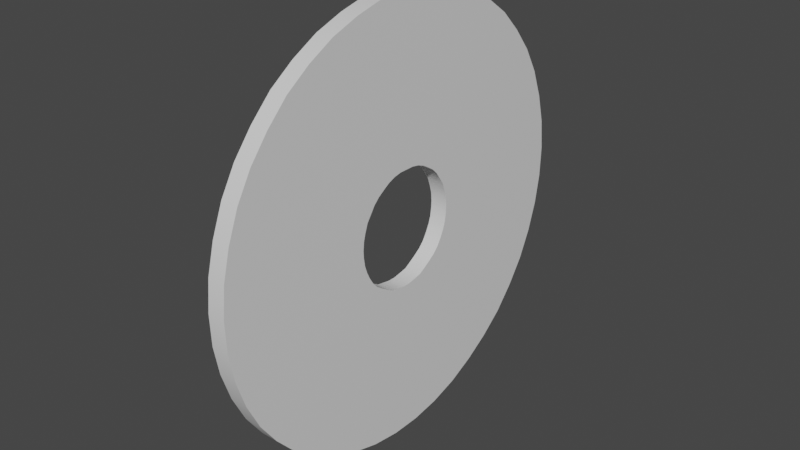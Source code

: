 # Source: pul.blend  (saved by Blender 3.1.7; exported with 4.5.12 LTS)
import bpy
from mathutils import Matrix  # noqa: F401  (used for matrix-valued properties, if any)

bpy.ops.wm.read_factory_settings(use_empty=True)
scene = bpy.context.scene
scene.name = 'Scene'

# ---- collections
col_collection = bpy.data.collections.new('Collection'); scene.collection.children.link(col_collection)

# ---- materials (node trees are filled in below, after node groups)
mat_phong1sg_001 = bpy.data.materials.new('phong1SG.001')
mat_phong1sg_001.use_transparent_shadow = False
mat_typeblinn11sg = bpy.data.materials.new('typeBlinn11SG')
mat_typeblinn11sg.use_transparent_shadow = False
mat_lambert5sg_001 = bpy.data.materials.new('lambert5SG.001')
mat_lambert5sg_001.use_transparent_shadow = False
mat_lambert7sg_001 = bpy.data.materials.new('lambert7SG.001')
mat_lambert7sg_001.use_transparent_shadow = False
mat_lambert6sg_001 = bpy.data.materials.new('lambert6SG.001')
mat_lambert6sg_001.use_transparent_shadow = False

# ---- material node trees
mat_phong1sg_001.use_nodes = True; mat_phong1sg_001.node_tree.nodes.clear()
_N = mat_phong1sg_001.node_tree.nodes; _L = mat_phong1sg_001.node_tree.links
n0 = _N.new('ShaderNodeBsdfPrincipled'); n0.name = 'Principled BSDF'; n0.location = (10, 300)
n0.distribution = 'GGX'
n0.subsurface_method = 'RANDOM_WALK_SKIN'
n0.inputs[3].default_value = 1.45
n0.inputs[27].default_value = (0.0, 0.0, 0.0, 1.0)
n0.inputs[28].default_value = 1.0
n1 = _N.new('ShaderNodeOutputMaterial'); n1.name = 'Material Output'; n1.location = (300, 300)
_L.new(n0.outputs[0], n1.inputs[0])
n1.is_active_output = True
mat_typeblinn11sg.use_nodes = True; mat_typeblinn11sg.node_tree.nodes.clear()
_N = mat_typeblinn11sg.node_tree.nodes; _L = mat_typeblinn11sg.node_tree.links
n0 = _N.new('ShaderNodeBsdfPrincipled'); n0.name = 'Principled BSDF'; n0.location = (10, 300)
n0.distribution = 'GGX'
n0.subsurface_method = 'RANDOM_WALK_SKIN'
n0.inputs[3].default_value = 1.45
n0.inputs[27].default_value = (0.0, 0.0, 0.0, 1.0)
n0.inputs[28].default_value = 1.0
n1 = _N.new('ShaderNodeOutputMaterial'); n1.name = 'Material Output'; n1.location = (300, 300)
_L.new(n0.outputs[0], n1.inputs[0])
n1.is_active_output = True
mat_lambert5sg_001.use_nodes = True; mat_lambert5sg_001.node_tree.nodes.clear()
_N = mat_lambert5sg_001.node_tree.nodes; _L = mat_lambert5sg_001.node_tree.links
n0 = _N.new('ShaderNodeBsdfPrincipled'); n0.name = 'Principled BSDF'; n0.location = (10, 300)
n0.distribution = 'GGX'
n0.subsurface_method = 'RANDOM_WALK_SKIN'
n0.inputs[3].default_value = 1.45
n0.inputs[27].default_value = (0.0, 0.0, 0.0, 1.0)
n0.inputs[28].default_value = 1.0
n1 = _N.new('ShaderNodeOutputMaterial'); n1.name = 'Material Output'; n1.location = (300, 300)
_L.new(n0.outputs[0], n1.inputs[0])
n1.is_active_output = True
mat_lambert7sg_001.use_nodes = True; mat_lambert7sg_001.node_tree.nodes.clear()
_N = mat_lambert7sg_001.node_tree.nodes; _L = mat_lambert7sg_001.node_tree.links
n0 = _N.new('ShaderNodeBsdfPrincipled'); n0.name = 'Principled BSDF'; n0.location = (10, 300)
n0.distribution = 'GGX'
n0.subsurface_method = 'RANDOM_WALK_SKIN'
n0.inputs[3].default_value = 1.45
n0.inputs[27].default_value = (0.0, 0.0, 0.0, 1.0)
n0.inputs[28].default_value = 1.0
n1 = _N.new('ShaderNodeOutputMaterial'); n1.name = 'Material Output'; n1.location = (300, 300)
_L.new(n0.outputs[0], n1.inputs[0])
n1.is_active_output = True
mat_lambert6sg_001.use_nodes = True; mat_lambert6sg_001.node_tree.nodes.clear()
_N = mat_lambert6sg_001.node_tree.nodes; _L = mat_lambert6sg_001.node_tree.links
n0 = _N.new('ShaderNodeBsdfPrincipled'); n0.name = 'Principled BSDF'; n0.location = (10, 300)
n0.distribution = 'GGX'
n0.subsurface_method = 'RANDOM_WALK_SKIN'
n0.inputs[3].default_value = 1.45
n0.inputs[27].default_value = (0.0, 0.0, 0.0, 1.0)
n0.inputs[28].default_value = 1.0
n1 = _N.new('ShaderNodeOutputMaterial'); n1.name = 'Material Output'; n1.location = (300, 300)
_L.new(n0.outputs[0], n1.inputs[0])
n1.is_active_output = True

# ---- world
world_world = bpy.data.worlds.new('World'); scene.world = world_world
world_world.use_nodes = True; world_world.node_tree.nodes.clear()
_N = world_world.node_tree.nodes; _L = world_world.node_tree.links
n0 = _N.new('ShaderNodeOutputWorld'); n0.name = 'World Output'; n0.location = (300, 300)
n1 = _N.new('ShaderNodeBackground'); n1.name = 'Background'; n1.location = (10, 300)
n1.inputs[0].default_value = (0.05088, 0.05088, 0.05088, 1.0)
_L.new(n1.outputs[0], n0.inputs[0])
n0.is_active_output = True
world_world.color = (0.05088, 0.05088, 0.05088)
world_world.use_sun_shadow = False
world_world.sun_shadow_jitter_overblur = 0.0

# ---- meshes
me_aluminium_helmet_135 = bpy.data.meshes.new('Aluminium_helmet.135')
me_aluminium_helmet_135.from_pydata([(-10.77, 43.49, 5.313), (-10.77, 44.58, 5.16), (-10.77, 43.49, 5.368), (-10.89, 43.49, 5.313), (-10.77, 43.48, 5.258), (-10.77, 43.46, 5.206), (-10.77, 44.53, 4.955), (-10.89, 43.48, 5.258), (-10.89, 43.46, 5.206), (-10.89, 44.53, 4.955), (-10.89, 44.58, 5.16), (-10.89, 44.46, 4.758), (-10.89, 44.36, 4.573), (-10.77, 44.46, 4.758), (-10.77, 44.36, 4.573), (-10.77, 43.43, 5.156), (-10.77, 44.24, 4.404), (-10.89, 44.24, 4.404), (-10.77, 43.4, 5.111), (-10.77, 44.09, 4.254), (-10.77, 43.93, 4.125), (-10.89, 44.09, 4.254), (-10.77, 43.36, 5.071), (-10.77, 43.31, 5.037), (-10.89, 43.36, 5.071), (-10.89, 43.31, 5.037), (-10.89, 43.4, 5.111), (-10.89, 43.43, 5.156), (-10.89, 43.93, 4.125), (-10.89, 43.27, 5.009), (-10.77, 43.27, 5.009), (-10.89, 43.75, 4.02), (-10.89, 43.21, 4.988), (-10.77, 43.21, 4.988), (-10.89, 43.55, 3.942), (-10.89, 43.16, 4.974), (-10.89, 43.1, 4.969), (-10.89, 43.35, 3.891), (-10.77, 43.16, 4.974), (-10.77, 43.35, 3.891), (-10.77, 43.1, 4.969), (-10.77, 43.05, 4.971), (-10.77, 43.14, 3.869), (-10.89, 43.14, 3.869), (-10.77, 42.93, 3.877), (-10.89, 42.93, 3.877), (-10.77, 42.73, 3.913), (-10.89, 42.73, 3.913), (-10.77, 42.99, 4.98), (-10.77, 42.53, 3.978), (-10.77, 42.34, 4.069), (-10.89, 42.53, 3.978), (-10.77, 42.94, 4.997), (-10.77, 42.89, 5.022), (-10.89, 42.94, 4.997), (-10.89, 42.89, 5.022), (-10.89, 42.99, 4.98), (-10.89, 43.05, 4.971), (-10.89, 42.84, 5.053), (-10.89, 42.34, 4.069), (-10.89, 42.17, 4.186), (-10.77, 42.17, 4.186), (-10.89, 42.01, 4.326), (-10.89, 42.8, 5.091), (-10.89, 41.88, 4.487), (-10.77, 42.01, 4.326), (-10.77, 41.88, 4.487), (-10.77, 42.8, 5.091), (-10.77, 42.84, 5.053), (-10.77, 42.77, 5.133), (-10.77, 42.74, 5.181), (-10.89, 42.77, 5.133), (-10.89, 42.74, 5.181), (-10.89, 42.71, 5.232), (-10.89, 41.77, 4.664), (-10.89, 41.68, 4.855), (-10.77, 41.77, 4.664), (-10.77, 41.68, 4.855), (-10.77, 42.71, 5.232), (-10.77, 41.62, 5.057), (-10.89, 41.62, 5.057), (-10.77, 42.7, 5.285), (-10.77, 41.59, 5.264), (-10.77, 41.59, 5.473), (-10.89, 41.59, 5.264), (-10.77, 42.69, 5.34), (-10.89, 42.69, 5.34), (-10.77, 42.69, 5.396), (-10.89, 42.69, 5.396), (-10.77, 42.7, 5.452), (-10.77, 41.62, 5.68), (-10.89, 42.7, 5.452), (-10.77, 42.71, 5.505), (-10.77, 41.68, 5.881), (-10.89, 42.71, 5.505), (-10.77, 42.74, 5.556), (-10.77, 41.77, 6.073), (-10.89, 42.74, 5.556), (-10.77, 42.77, 5.603), (-10.77, 41.88, 6.25), (-10.89, 42.77, 5.603), (-10.77, 42.8, 5.646), (-10.77, 42.01, 6.41), (-10.89, 42.8, 5.646), (-10.77, 42.84, 5.684), (-10.77, 42.17, 6.55), (-10.89, 42.84, 5.684), (-10.77, 42.89, 5.715), (-10.77, 42.34, 6.667), (-10.89, 42.89, 5.715), (-10.77, 42.94, 5.739), (-10.77, 42.53, 6.759), (-10.89, 42.94, 5.739), (-10.77, 42.99, 5.756), (-10.77, 42.73, 6.824), (-10.89, 42.99, 5.756), (-10.77, 43.05, 5.766), (-10.77, 42.93, 6.86), (-10.89, 43.05, 5.766), (-10.77, 43.1, 5.768), (-10.89, 43.1, 5.768), (-10.77, 43.14, 6.867), (-10.77, 43.16, 5.762), (-10.77, 43.35, 6.846), (-10.89, 43.16, 5.762), (-10.77, 43.21, 5.749), (-10.77, 43.55, 6.795), (-10.89, 43.21, 5.749), (-10.77, 43.27, 5.728), (-10.77, 43.75, 6.717), (-10.89, 43.27, 5.728), (-10.77, 43.31, 5.7), (-10.77, 43.93, 6.612), (-10.89, 43.31, 5.7), (-10.77, 43.36, 5.666), (-10.77, 44.09, 6.483), (-10.89, 43.36, 5.666), (-10.77, 43.4, 5.625), (-10.77, 44.24, 6.333), (-10.89, 43.4, 5.625), (-10.77, 43.43, 5.58), (-10.77, 44.36, 6.163), (-10.89, 43.43, 5.58), (-10.77, 43.46, 5.531), (-10.77, 44.46, 5.978), (-10.89, 43.46, 5.531), (-10.77, 43.48, 5.479), (-10.77, 44.53, 5.782), (-10.89, 43.48, 5.479), (-10.77, 43.49, 5.424), (-10.77, 44.58, 5.577), (-10.89, 43.49, 5.424), (-10.89, 44.58, 5.577), (-10.89, 43.49, 5.368), (-10.89, 44.59, 5.368), (-10.77, 44.59, 5.368), (-10.89, 44.53, 5.782), (-10.89, 44.46, 5.978), (-10.89, 44.36, 6.163), (-10.89, 44.24, 6.333), (-10.89, 44.09, 6.483), (-10.89, 43.93, 6.612), (-10.89, 43.75, 6.717), (-10.89, 43.55, 6.795), (-10.89, 43.35, 6.846), (-10.89, 43.14, 6.867), (-10.89, 42.93, 6.86), (-10.89, 42.73, 6.824), (-10.89, 42.53, 6.759), (-10.89, 42.34, 6.667), (-10.89, 42.17, 6.55), (-10.89, 42.01, 6.41), (-10.89, 41.88, 6.25), (-10.89, 41.77, 6.073), (-10.89, 41.68, 5.881), (-10.89, 41.62, 5.68), (-10.89, 41.59, 5.473), (-10.89, 42.7, 5.285), (-10.77, 43.55, 3.942), (-10.77, 43.75, 4.02)], [], [(6, 1, 0, 4), (1, 155, 2, 0), (0, 2, 153, 3), (4, 0, 3, 7), (13, 6, 4, 5), (5, 4, 7, 8), (8, 7, 9, 11), (7, 3, 10, 9), (9, 10, 1, 6), (11, 9, 6, 13), (12, 11, 13, 14), (27, 8, 11, 12), (14, 13, 5, 15), (17, 12, 14, 16), (16, 14, 15, 18), (21, 17, 16, 19), (19, 16, 18, 22), (20, 19, 22, 23), (28, 21, 19, 20), (22, 18, 26, 24), (23, 22, 24, 25), (25, 24, 21, 28), (24, 26, 17, 21), (26, 27, 12, 17), (18, 15, 27, 26), (15, 5, 8, 27), (30, 23, 25, 29), (29, 25, 28, 31), (33, 30, 29, 32), (32, 29, 31, 34), (38, 33, 32, 35), (35, 32, 34, 37), (36, 35, 37, 43), (40, 38, 35, 36), (39, 178, 33, 38), (42, 39, 38, 40), (44, 42, 40, 41), (41, 40, 36, 57), (45, 43, 42, 44), (43, 37, 39, 42), (47, 45, 44, 46), (46, 44, 41, 48), (51, 47, 46, 49), (49, 46, 48, 52), (50, 49, 52, 53), (59, 51, 49, 50), (52, 48, 56, 54), (53, 52, 54, 55), (55, 54, 51, 59), (54, 56, 47, 51), (56, 57, 45, 47), (48, 41, 57, 56), (57, 36, 43, 45), (68, 53, 55, 58), (58, 55, 59, 60), (60, 59, 50, 61), (63, 58, 60, 62), (62, 60, 61, 65), (71, 63, 62, 64), (64, 62, 65, 66), (65, 61, 68, 67), (66, 65, 67, 69), (67, 68, 58, 63), (69, 67, 63, 71), (76, 66, 69, 70), (70, 69, 71, 72), (72, 71, 64, 74), (78, 70, 72, 73), (73, 72, 74, 75), (75, 74, 76, 77), (74, 64, 66, 76), (77, 76, 70, 78), (80, 75, 77, 79), (79, 77, 78, 81), (84, 80, 79, 82), (82, 79, 81, 85), (83, 82, 85, 87), (176, 84, 82, 83), (85, 81, 177, 86), (87, 85, 86, 88), (90, 83, 87, 89), (89, 87, 88, 91), (93, 90, 89, 92), (92, 89, 91, 94), (96, 93, 92, 95), (95, 92, 94, 97), (99, 96, 95, 98), (98, 95, 97, 100), (102, 99, 98, 101), (101, 98, 100, 103), (105, 102, 101, 104), (104, 101, 103, 106), (108, 105, 104, 107), (107, 104, 106, 109), (111, 108, 107, 110), (110, 107, 109, 112), (114, 111, 110, 113), (113, 110, 112, 115), (117, 114, 113, 116), (116, 113, 115, 118), (121, 117, 116, 119), (119, 116, 118, 120), (122, 119, 120, 124), (123, 121, 119, 122), (126, 123, 122, 125), (125, 122, 124, 127), (129, 126, 125, 128), (128, 125, 127, 130), (132, 129, 128, 131), (131, 128, 130, 133), (135, 132, 131, 134), (134, 131, 133, 136), (138, 135, 134, 137), (137, 134, 136, 139), (141, 138, 137, 140), (140, 137, 139, 142), (144, 141, 140, 143), (143, 140, 142, 145), (147, 144, 143, 146), (146, 143, 145, 148), (150, 147, 146, 149), (149, 146, 148, 151), (155, 150, 149, 2), (2, 149, 151, 153), (151, 148, 156, 152), (153, 151, 152, 154), (3, 153, 154, 10), (154, 152, 150, 155), (10, 154, 155, 1), (152, 156, 147, 150), (156, 157, 144, 147), (148, 145, 157, 156), (145, 142, 158, 157), (157, 158, 141, 144), (158, 159, 138, 141), (142, 139, 159, 158), (139, 136, 160, 159), (159, 160, 135, 138), (136, 133, 161, 160), (160, 161, 132, 135), (133, 130, 162, 161), (161, 162, 129, 132), (162, 163, 126, 129), (130, 127, 163, 162), (163, 164, 123, 126), (127, 124, 164, 163), (164, 165, 121, 123), (124, 120, 165, 164), (120, 118, 166, 165), (165, 166, 117, 121), (166, 167, 114, 117), (118, 115, 167, 166), (115, 112, 168, 167), (167, 168, 111, 114), (112, 109, 169, 168), (168, 169, 108, 111), (109, 106, 170, 169), (169, 170, 105, 108), (170, 171, 102, 105), (106, 103, 171, 170), (171, 172, 99, 102), (103, 100, 172, 171), (172, 173, 96, 99), (100, 97, 173, 172), (97, 94, 174, 173), (173, 174, 93, 96), (174, 175, 90, 93), (94, 91, 175, 174), (91, 88, 176, 175), (175, 176, 83, 90), (88, 86, 84, 176), (86, 177, 80, 84), (177, 73, 75, 80), (81, 78, 73, 177), (61, 50, 53, 68), (37, 34, 178, 39), (178, 179, 30, 33), (34, 31, 179, 178), (179, 20, 23, 30), (31, 28, 20, 179)])
me_aluminium_helmet_135.polygons.foreach_set('use_smooth', [True] * 180)
me_aluminium_helmet_135.polygons.foreach_set('material_index', [2, 2, 2, 2, 2, 2, 2, 2, 2, 2, 2, 2, 2, 2, 2, 2, 2, 2, 2, 2, 2, 2, 2, 2, 2, 2, 2, 2, 2, 2, 2, 2, 2, 2, 2, 2, 2, 2, 2, 2, 2, 2, 2, 2, 2, 2, 2, 2, 2, 2, 2, 2, 2, 2, 2, 2, 2, 2, 2, 2, 2, 2, 2, 2, 2, 2, 2, 2, 2, 2, 2, 2, 2, 2, 2, 2, 2, 2, 2, 2, 2, 2, 2, 2, 2, 2, 2, 2, 2, 2, 2, 2, 2, 2, 2, 2, 2, 2, 2, 2, 2, 2, 2, 2, 2, 2, 2, 2, 2, 2, 2, 2, 2, 2, 2, 2, 2, 2, 2, 2, 2, 2, 2, 2, 2, 2, 2, 2, 2, 2, 2, 2, 2, 2, 2, 2, 2, 2, 2, 2, 2, 2, 2, 2, 2, 2, 2, 2, 2, 2, 2, 2, 2, 2, 2, 2, 2, 2, 2, 2, 2, 2, 2, 2, 2, 2, 2, 2, 2, 2, 2, 2, 2, 2, 2, 2, 2, 2, 2, 2])
_k = set([(0, 2), (0, 4), (1, 6), (1, 155), (2, 149), (3, 7), (3, 153), (4, 5), (5, 15), (6, 13), (7, 8), (8, 27), (9, 10), (9, 11), (10, 154), (11, 12), (12, 17), (13, 14), (14, 16), (15, 18), (16, 19), (17, 21), (18, 22), (19, 20), (20, 179), (21, 28), (22, 23), (23, 30), (24, 25), (24, 26), (25, 29), (26, 27), (28, 31), (29, 32), (30, 33), (31, 34), (32, 35), (33, 38), (34, 37), (35, 36), (36, 57), (37, 43), (38, 40), (39, 42), (39, 178), (40, 41), (41, 48), (42, 44), (43, 45), (44, 46), (45, 47), (46, 49), (47, 51), (48, 52), (49, 50), (50, 61), (51, 59), (52, 53), (53, 68), (54, 55), (54, 56), (55, 58), (56, 57), (58, 63), (59, 60), (60, 62), (61, 65), (62, 64), (63, 71), (64, 74), (65, 66), (66, 76), (67, 68), (67, 69), (69, 70), (70, 78), (71, 72), (72, 73), (73, 177), (74, 75), (75, 80), (76, 77), (77, 79), (78, 81), (79, 82), (80, 84), (81, 85), (82, 83), (83, 90), (84, 176), (85, 87), (86, 88), (86, 177), (87, 89), (88, 91), (89, 92), (90, 93), (91, 94), (92, 95), (93, 96), (94, 97), (95, 98), (96, 99), (97, 100), (98, 101), (99, 102), (100, 103), (101, 104), (102, 105), (103, 106), (104, 107), (105, 108), (106, 109), (107, 110), (108, 111), (109, 112), (110, 113), (111, 114), (112, 115), (113, 116), (114, 117), (115, 118), (116, 119), (117, 121), (118, 120), (119, 122), (120, 124), (121, 123), (122, 125), (123, 126), (124, 127), (125, 128), (126, 129), (127, 130), (128, 131), (129, 132), (130, 133), (131, 134), (132, 135), (133, 136), (134, 137), (135, 138), (136, 139), (137, 140), (138, 141), (139, 142), (140, 143), (141, 144), (142, 145), (143, 146), (144, 147), (145, 148), (146, 149), (147, 150), (148, 151), (150, 155), (151, 153), (152, 154), (152, 156), (156, 157), (157, 158), (158, 159), (159, 160), (160, 161), (161, 162), (162, 163), (163, 164), (164, 165), (165, 166), (166, 167), (167, 168), (168, 169), (169, 170), (170, 171), (171, 172), (172, 173), (173, 174), (174, 175), (175, 176), (178, 179)])
me_aluminium_helmet_135.attributes.new('sharp_edge', 'BOOLEAN', 'EDGE').data.foreach_set('value', [ (min(e.vertices), max(e.vertices)) in _k for e in me_aluminium_helmet_135.edges])
_uv = me_aluminium_helmet_135.uv_layers.new(name='UVMap')
_uv.uv.foreach_set('vector', [0.04444, 0.25, 0.02222, 0.25, 0.02222, 0.0, 0.04444, 0.0, 0.02222, 0.25, 0.0, 0.25, 0.0, 0.0, 0.02222, 0.0, 0.02222, 1.0, 0.0, 1.0, 0.0, 0.75, 0.02222, 0.75, 0.04444, 1.0, 0.02222, 1.0, 0.02222, 0.75, 0.04444, 0.75, 0.06667, 0.25, 0.04444, 0.25, 0.04444, 0.0, 0.06667, 0.0, 0.06667, 1.0, 0.04444, 1.0, 0.04444, 0.75, 0.06667, 0.75, 0.06667, 0.75, 0.04444, 0.75, 0.04444, 0.5, 0.06667, 0.5, 0.04444, 0.75, 0.02222, 0.75, 0.02222, 0.5, 0.04444, 0.5, 0.04444, 0.5, 0.02222, 0.5, 0.02222, 0.25, 0.04444, 0.25, 0.06667, 0.5, 0.04444, 0.5, 0.04444, 0.25, 0.06667, 0.25, 0.08889, 0.5, 0.06667, 0.5, 0.06667, 0.25, 0.08889, 0.25, 0.08889, 0.75, 0.06667, 0.75, 0.06667, 0.5, 0.08889, 0.5, 0.08889, 0.25, 0.06667, 0.25, 0.06667, 0.0, 0.08889, 0.0, 0.1111, 0.5, 0.08889, 0.5, 0.08889, 0.25, 0.1111, 0.25, 0.1111, 0.25, 0.08889, 0.25, 0.08889, 0.0, 0.1111, 0.0, 0.1333, 0.5, 0.1111, 0.5, 0.1111, 0.25, 0.1333, 0.25, 0.1333, 0.25, 0.1111, 0.25, 0.1111, 0.0, 0.1333, 0.0, 0.1556, 0.25, 0.1333, 0.25, 0.1333, 0.0, 0.1556, 0.0, 0.1556, 0.5, 0.1333, 0.5, 0.1333, 0.25, 0.1556, 0.25, 0.1333, 1.0, 0.1111, 1.0, 0.1111, 0.75, 0.1333, 0.75, 0.1556, 1.0, 0.1333, 1.0, 0.1333, 0.75, 0.1556, 0.75, 0.1556, 0.75, 0.1333, 0.75, 0.1333, 0.5, 0.1556, 0.5, 0.1333, 0.75, 0.1111, 0.75, 0.1111, 0.5, 0.1333, 0.5, 0.1111, 0.75, 0.08889, 0.75, 0.08889, 0.5, 0.1111, 0.5, 0.1111, 1.0, 0.08889, 1.0, 0.08889, 0.75, 0.1111, 0.75, 0.08889, 1.0, 0.06667, 1.0, 0.06667, 0.75, 0.08889, 0.75, 0.1778, 1.0, 0.1556, 1.0, 0.1556, 0.75, 0.1778, 0.75, 0.1778, 0.75, 0.1556, 0.75, 0.1556, 0.5, 0.1778, 0.5, 0.2, 1.0, 0.1778, 1.0, 0.1778, 0.75, 0.2, 0.75, 0.2, 0.75, 0.1778, 0.75, 0.1778, 0.5, 0.2, 0.5, 0.2222, 1.0, 0.2, 1.0, 0.2, 0.75, 0.2222, 0.75, 0.2222, 0.75, 0.2, 0.75, 0.2, 0.5, 0.2222, 0.5, 0.2444, 0.75, 0.2222, 0.75, 0.2222, 0.5, 0.2444, 0.5, 0.2444, 1.0, 0.2222, 1.0, 0.2222, 0.75, 0.2444, 0.75, 0.2222, 0.25, 0.2, 0.25, 0.2, 0.0, 0.2222, 0.0, 0.2444, 0.25, 0.2222, 0.25, 0.2222, 0.0, 0.2444, 0.0, 0.2667, 0.25, 0.2444, 0.25, 0.2444, 0.0, 0.2667, 0.0, 0.2667, 1.0, 0.2444, 1.0, 0.2444, 0.75, 0.2667, 0.75, 0.2667, 0.5, 0.2444, 0.5, 0.2444, 0.25, 0.2667, 0.25, 0.2444, 0.5, 0.2222, 0.5, 0.2222, 0.25, 0.2444, 0.25, 0.2889, 0.5, 0.2667, 0.5, 0.2667, 0.25, 0.2889, 0.25, 0.2889, 0.25, 0.2667, 0.25, 0.2667, 0.0, 0.2889, 0.0, 0.3111, 0.5, 0.2889, 0.5, 0.2889, 0.25, 0.3111, 0.25, 0.3111, 0.25, 0.2889, 0.25, 0.2889, 0.0, 0.3111, 0.0, 0.3333, 0.25, 0.3111, 0.25, 0.3111, 0.0, 0.3333, 0.0, 0.3333, 0.5, 0.3111, 0.5, 0.3111, 0.25, 0.3333, 0.25, 0.3111, 1.0, 0.2889, 1.0, 0.2889, 0.75, 0.3111, 0.75, 0.3333, 1.0, 0.3111, 1.0, 0.3111, 0.75, 0.3333, 0.75, 0.3333, 0.75, 0.3111, 0.75, 0.3111, 0.5, 0.3333, 0.5, 0.3111, 0.75, 0.2889, 0.75, 0.2889, 0.5, 0.3111, 0.5, 0.2889, 0.75, 0.2667, 0.75, 0.2667, 0.5, 0.2889, 0.5, 0.2889, 1.0, 0.2667, 1.0, 0.2667, 0.75, 0.2889, 0.75, 0.2667, 0.75, 0.2444, 0.75, 0.2444, 0.5, 0.2667, 0.5, 0.3556, 1.0, 0.3333, 1.0, 0.3333, 0.75, 0.3556, 0.75, 0.3556, 0.75, 0.3333, 0.75, 0.3333, 0.5, 0.3556, 0.5, 0.3556, 0.5, 0.3333, 0.5, 0.3333, 0.25, 0.3556, 0.25, 0.3778, 0.75, 0.3556, 0.75, 0.3556, 0.5, 0.3778, 0.5, 0.3778, 0.5, 0.3556, 0.5, 0.3556, 0.25, 0.3778, 0.25, 0.4, 0.75, 0.3778, 0.75, 0.3778, 0.5, 0.4, 0.5, 0.4, 0.5, 0.3778, 0.5, 0.3778, 0.25, 0.4, 0.25, 0.3778, 0.25, 0.3556, 0.25, 0.3556, 0.0, 0.3778, 0.0, 0.4, 0.25, 0.3778, 0.25, 0.3778, 0.0, 0.4, 0.0, 0.3778, 1.0, 0.3556, 1.0, 0.3556, 0.75, 0.3778, 0.75, 0.4, 1.0, 0.3778, 1.0, 0.3778, 0.75, 0.4, 0.75, 0.4222, 0.25, 0.4, 0.25, 0.4, 0.0, 0.4222, 0.0, 0.4222, 1.0, 0.4, 1.0, 0.4, 0.75, 0.4222, 0.75, 0.4222, 0.75, 0.4, 0.75, 0.4, 0.5, 0.4222, 0.5, 0.4444, 1.0, 0.4222, 1.0, 0.4222, 0.75, 0.4444, 0.75, 0.4444, 0.75, 0.4222, 0.75, 0.4222, 0.5, 0.4444, 0.5, 0.4444, 0.5, 0.4222, 0.5, 0.4222, 0.25, 0.4444, 0.25, 0.4222, 0.5, 0.4, 0.5, 0.4, 0.25, 0.4222, 0.25, 0.4444, 0.25, 0.4222, 0.25, 0.4222, 0.0, 0.4444, 0.0, 0.4667, 0.5, 0.4444, 0.5, 0.4444, 0.25, 0.4667, 0.25, 0.4667, 0.25, 0.4444, 0.25, 0.4444, 0.0, 0.4667, 0.0, 0.4889, 0.5, 0.4667, 0.5, 0.4667, 0.25, 0.4889, 0.25, 0.4889, 0.25, 0.4667, 0.25, 0.4667, 0.0, 0.4889, 0.0, 0.5111, 0.25, 0.4889, 0.25, 0.4889, 0.0, 0.5111, 0.0, 0.5111, 0.5, 0.4889, 0.5, 0.4889, 0.25, 0.5111, 0.25, 0.4889, 1.0, 0.4667, 1.0, 0.4667, 0.75, 0.4889, 0.75, 0.5111, 1.0, 0.4889, 1.0, 0.4889, 0.75, 0.5111, 0.75, 0.5333, 0.25, 0.5111, 0.25, 0.5111, 0.0, 0.5333, 0.0, 0.5333, 1.0, 0.5111, 1.0, 0.5111, 0.75, 0.5333, 0.75, 0.5556, 0.25, 0.5333, 0.25, 0.5333, 0.0, 0.5556, 0.0, 0.5556, 1.0, 0.5333, 1.0, 0.5333, 0.75, 0.5556, 0.75, 0.5778, 0.25, 0.5556, 0.25, 0.5556, 0.0, 0.5778, 0.0, 0.5778, 1.0, 0.5556, 1.0, 0.5556, 0.75, 0.5778, 0.75, 0.6, 0.25, 0.5778, 0.25, 0.5778, 0.0, 0.6, 0.0, 0.6, 1.0, 0.5778, 1.0, 0.5778, 0.75, 0.6, 0.75, 0.6222, 0.25, 0.6, 0.25, 0.6, 0.0, 0.6222, 0.0, 0.6222, 1.0, 0.6, 1.0, 0.6, 0.75, 0.6222, 0.75, 0.6444, 0.25, 0.6222, 0.25, 0.6222, 0.0, 0.6444, 0.0, 0.6444, 1.0, 0.6222, 1.0, 0.6222, 0.75, 0.6444, 0.75, 0.6667, 0.25, 0.6444, 0.25, 0.6444, 0.0, 0.6667, 0.0, 0.6667, 1.0, 0.6444, 1.0, 0.6444, 0.75, 0.6667, 0.75, 0.6889, 0.25, 0.6667, 0.25, 0.6667, 0.0, 0.6889, 0.0, 0.6889, 1.0, 0.6667, 1.0, 0.6667, 0.75, 0.6889, 0.75, 0.7111, 0.25, 0.6889, 0.25, 0.6889, 0.0, 0.7111, 0.0, 0.7111, 1.0, 0.6889, 1.0, 0.6889, 0.75, 0.7111, 0.75, 0.7333, 0.25, 0.7111, 0.25, 0.7111, 0.0, 0.7333, 0.0, 0.7333, 1.0, 0.7111, 1.0, 0.7111, 0.75, 0.7333, 0.75, 0.7556, 0.25, 0.7333, 0.25, 0.7333, 0.0, 0.7556, 0.0, 0.7556, 1.0, 0.7333, 1.0, 0.7333, 0.75, 0.7556, 0.75, 0.7778, 1.0, 0.7556, 1.0, 0.7556, 0.75, 0.7778, 0.75, 0.7778, 0.25, 0.7556, 0.25, 0.7556, 0.0, 0.7778, 0.0, 0.8, 0.25, 0.7778, 0.25, 0.7778, 0.0, 0.8, 0.0, 0.8, 1.0, 0.7778, 1.0, 0.7778, 0.75, 0.8, 0.75, 0.8222, 0.25, 0.8, 0.25, 0.8, 0.0, 0.8222, 0.0, 0.8222, 1.0, 0.8, 1.0, 0.8, 0.75, 0.8222, 0.75, 0.8444, 0.25, 0.8222, 0.25, 0.8222, 0.0, 0.8444, 0.0, 0.8444, 1.0, 0.8222, 1.0, 0.8222, 0.75, 0.8444, 0.75, 0.8667, 0.25, 0.8444, 0.25, 0.8444, 0.0, 0.8667, 0.0, 0.8667, 1.0, 0.8444, 1.0, 0.8444, 0.75, 0.8667, 0.75, 0.8889, 0.25, 0.8667, 0.25, 0.8667, 0.0, 0.8889, 0.0, 0.8889, 1.0, 0.8667, 1.0, 0.8667, 0.75, 0.8889, 0.75, 0.9111, 0.25, 0.8889, 0.25, 0.8889, 0.0, 0.9111, 0.0, 0.9111, 1.0, 0.8889, 1.0, 0.8889, 0.75, 0.9111, 0.75, 0.9333, 0.25, 0.9111, 0.25, 0.9111, 0.0, 0.9333, 0.0, 0.9333, 1.0, 0.9111, 1.0, 0.9111, 0.75, 0.9333, 0.75, 0.9556, 0.25, 0.9333, 0.25, 0.9333, 0.0, 0.9556, 0.0, 0.9556, 1.0, 0.9333, 1.0, 0.9333, 0.75, 0.9556, 0.75, 0.9778, 0.25, 0.9556, 0.25, 0.9556, 0.0, 0.9778, 0.0, 0.9778, 1.0, 0.9556, 1.0, 0.9556, 0.75, 0.9778, 0.75, 1.0, 0.25, 0.9778, 0.25, 0.9778, 0.0, 1.0, 0.0, 1.0, 1.0, 0.9778, 1.0, 0.9778, 0.75, 1.0, 0.75, 0.9778, 0.75, 0.9556, 0.75, 0.9556, 0.5, 0.9778, 0.5, 1.0, 0.75, 0.9778, 0.75, 0.9778, 0.5, 1.0, 0.5, 0.02222, 0.75, 0.0, 0.75, 0.0, 0.5, 0.02222, 0.5, 1.0, 0.5, 0.9778, 0.5, 0.9778, 0.25, 1.0, 0.25, 0.02222, 0.5, 0.0, 0.5, 0.0, 0.25, 0.02222, 0.25, 0.9778, 0.5, 0.9556, 0.5, 0.9556, 0.25, 0.9778, 0.25, 0.9556, 0.5, 0.9333, 0.5, 0.9333, 0.25, 0.9556, 0.25, 0.9556, 0.75, 0.9333, 0.75, 0.9333, 0.5, 0.9556, 0.5, 0.9333, 0.75, 0.9111, 0.75, 0.9111, 0.5, 0.9333, 0.5, 0.9333, 0.5, 0.9111, 0.5, 0.9111, 0.25, 0.9333, 0.25, 0.9111, 0.5, 0.8889, 0.5, 0.8889, 0.25, 0.9111, 0.25, 0.9111, 0.75, 0.8889, 0.75, 0.8889, 0.5, 0.9111, 0.5, 0.8889, 0.75, 0.8667, 0.75, 0.8667, 0.5, 0.8889, 0.5, 0.8889, 0.5, 0.8667, 0.5, 0.8667, 0.25, 0.8889, 0.25, 0.8667, 0.75, 0.8444, 0.75, 0.8444, 0.5, 0.8667, 0.5, 0.8667, 0.5, 0.8444, 0.5, 0.8444, 0.25, 0.8667, 0.25, 0.8444, 0.75, 0.8222, 0.75, 0.8222, 0.5, 0.8444, 0.5, 0.8444, 0.5, 0.8222, 0.5, 0.8222, 0.25, 0.8444, 0.25, 0.8222, 0.5, 0.8, 0.5, 0.8, 0.25, 0.8222, 0.25, 0.8222, 0.75, 0.8, 0.75, 0.8, 0.5, 0.8222, 0.5, 0.8, 0.5, 0.7778, 0.5, 0.7778, 0.25, 0.8, 0.25, 0.8, 0.75, 0.7778, 0.75, 0.7778, 0.5, 0.8, 0.5, 0.7778, 0.5, 0.7556, 0.5, 0.7556, 0.25, 0.7778, 0.25, 0.7778, 0.75, 0.7556, 0.75, 0.7556, 0.5, 0.7778, 0.5, 0.7556, 0.75, 0.7333, 0.75, 0.7333, 0.5, 0.7556, 0.5, 0.7556, 0.5, 0.7333, 0.5, 0.7333, 0.25, 0.7556, 0.25, 0.7333, 0.5, 0.7111, 0.5, 0.7111, 0.25, 0.7333, 0.25, 0.7333, 0.75, 0.7111, 0.75, 0.7111, 0.5, 0.7333, 0.5, 0.7111, 0.75, 0.6889, 0.75, 0.6889, 0.5, 0.7111, 0.5, 0.7111, 0.5, 0.6889, 0.5, 0.6889, 0.25, 0.7111, 0.25, 0.6889, 0.75, 0.6667, 0.75, 0.6667, 0.5, 0.6889, 0.5, 0.6889, 0.5, 0.6667, 0.5, 0.6667, 0.25, 0.6889, 0.25, 0.6667, 0.75, 0.6444, 0.75, 0.6444, 0.5, 0.6667, 0.5, 0.6667, 0.5, 0.6444, 0.5, 0.6444, 0.25, 0.6667, 0.25, 0.6444, 0.5, 0.6222, 0.5, 0.6222, 0.25, 0.6444, 0.25, 0.6444, 0.75, 0.6222, 0.75, 0.6222, 0.5, 0.6444, 0.5, 0.6222, 0.5, 0.6, 0.5, 0.6, 0.25, 0.6222, 0.25, 0.6222, 0.75, 0.6, 0.75, 0.6, 0.5, 0.6222, 0.5, 0.6, 0.5, 0.5778, 0.5, 0.5778, 0.25, 0.6, 0.25, 0.6, 0.75, 0.5778, 0.75, 0.5778, 0.5, 0.6, 0.5, 0.5778, 0.75, 0.5556, 0.75, 0.5556, 0.5, 0.5778, 0.5, 0.5778, 0.5, 0.5556, 0.5, 0.5556, 0.25, 0.5778, 0.25, 0.5556, 0.5, 0.5333, 0.5, 0.5333, 0.25, 0.5556, 0.25, 0.5556, 0.75, 0.5333, 0.75, 0.5333, 0.5, 0.5556, 0.5, 0.5333, 0.75, 0.5111, 0.75, 0.5111, 0.5, 0.5333, 0.5, 0.5333, 0.5, 0.5111, 0.5, 0.5111, 0.25, 0.5333, 0.25, 0.5111, 0.75, 0.4889, 0.75, 0.4889, 0.5, 0.5111, 0.5, 0.4889, 0.75, 0.4667, 0.75, 0.4667, 0.5, 0.4889, 0.5, 0.4667, 0.75, 0.4444, 0.75, 0.4444, 0.5, 0.4667, 0.5, 0.4667, 1.0, 0.4444, 1.0, 0.4444, 0.75, 0.4667, 0.75, 0.3556, 0.25, 0.3333, 0.25, 0.3333, 0.0, 0.3556, 0.0, 0.2222, 0.5, 0.2, 0.5, 0.2, 0.25, 0.2222, 0.25, 0.2, 0.25, 0.1778, 0.25, 0.1778, 0.0, 0.2, 0.0, 0.2, 0.5, 0.1778, 0.5, 0.1778, 0.25, 0.2, 0.25, 0.1778, 0.25, 0.1556, 0.25, 0.1556, 0.0, 0.1778, 0.0, 0.1778, 0.5, 0.1556, 0.5, 0.1556, 0.25, 0.1778, 0.25])
me_aluminium_helmet_135.materials.append(mat_phong1sg_001)
me_aluminium_helmet_135.materials.append(mat_typeblinn11sg)
me_aluminium_helmet_135.materials.append(mat_lambert5sg_001)
me_aluminium_helmet_135.materials.append(mat_lambert7sg_001)
me_aluminium_helmet_135.materials.append(mat_lambert6sg_001)
me_aluminium_helmet_135.use_remesh_fix_poles = True
me_aluminium_helmet_135.use_remesh_preserve_attributes = False
me_aluminium_helmet_135.update()
me_aluminium_helmet_135.normals_split_custom_set([tuple(v) for v in zip(*[iter([1.0, -1.844e-06, 0.0, 1.0, 2.049e-07, 0.0, 1.0, 2.049e-07, 0.0, 1.0, -1.844e-06, 0.0, 1.0, 2.049e-07, 0.0, 1.0, 8.197e-07, 0.0, 1.0, 8.197e-07, 0.0, 1.0, 2.049e-07, 0.0, 0.0, -0.9903, 0.1392, 0.0, -1.0, 0.0, 0.0, -1.0, 0.0, 0.0, -0.9903, 0.1392, 0.0, -0.9613, 0.2757, 0.0, -0.9903, 0.1392, 0.0, -0.9903, 0.1392, 0.0, -0.9613, 0.2757, 1.0, -3.787e-12, 0.0, 1.0, -1.844e-06, 0.0, 1.0, -1.844e-06, 0.0, 1.0, 3.645e-11, 0.0, 0.0, -0.9135, 0.4067, 0.0, -0.9613, 0.2757, 0.0, -0.9613, 0.2757, 0.0, -0.9135, 0.4067, -1.0, -8.197e-07, 0.0, -1.0, 0.0, 0.0, -1.0, 0.0, 0.0, -1.0, -8.197e-07, 0.0, -1.0, 0.0, 0.0, -1.0, 8.197e-07, 0.0, -1.0, 8.197e-07, 0.0, -1.0, 0.0, 0.0, 0.0, 0.9613, -0.2756, 0.0, 0.9903, -0.1392, 0.0, 0.9903, -0.1392, 0.0, 0.9613, -0.2756, 0.0, 0.9135, -0.4067, 0.0, 0.9613, -0.2756, 0.0, 0.9613, -0.2756, 0.0, 0.9135, -0.4067, 0.0, 0.848, -0.5299, 0.0, 0.9135, -0.4067, 0.0, 0.9135, -0.4067, 0.0, 0.848, -0.5299, -1.0, -2.287e-12, 0.0, -1.0, -8.197e-07, 0.0, -1.0, -8.197e-07, 0.0, -1.0, 7.801e-12, 0.0, 1.0, 1.639e-06, 0.0, 1.0, -3.787e-12, 0.0, 1.0, 3.645e-11, 0.0, 1.0, 1.639e-06, 0.0, 0.0, 0.766, -0.6428, 0.0, 0.848, -0.5299, 0.0, 0.848, -0.5299, 0.0, 0.766, -0.6428, 1.0, 7.172e-07, 0.0, 1.0, 1.639e-06, 0.0, 1.0, 1.639e-06, 0.0, 1.0, 7.172e-07, 0.0, 0.0, 0.6691, -0.7431, 0.0, 0.766, -0.6428, 0.0, 0.766, -0.6428, 0.0, 0.6691, -0.7431, 1.0, 1.537e-06, 0.0, 1.0, 7.172e-07, 0.0, 1.0, 7.172e-07, 0.0, 1.0, 1.537e-06, 0.0, 1.0, -1.23e-06, 0.0, 1.0, 1.537e-06, 0.0, 1.0, 1.537e-06, 0.0, 1.0, -1.23e-06, 0.0, 0.0, 0.5592, -0.829, 0.0, 0.6691, -0.7431, 0.0, 0.6691, -0.7431, 0.0, 0.5592, -0.829, 0.0, -0.6691, 0.7432, 0.0, -0.766, 0.6428, 0.0, -0.766, 0.6428, 0.0, -0.6691, 0.7432, 0.0, -0.5592, 0.829, 0.0, -0.6691, 0.7432, 0.0, -0.6691, 0.7432, 0.0, -0.5592, 0.829, -1.0, -1.639e-06, 0.0, -1.0, 1.639e-06, 0.0, -1.0, 1.639e-06, 0.0, -1.0, -1.639e-06, 0.0, -1.0, 1.639e-06, 0.0, -1.0, 4.098e-07, 0.0, -1.0, 4.098e-07, 0.0, -1.0, 1.639e-06, 0.0, -1.0, 4.098e-07, 0.0, -1.0, -2.287e-12, 0.0, -1.0, 7.801e-12, 0.0, -1.0, 4.098e-07, 0.0, 0.0, -0.766, 0.6428, 0.0, -0.8481, 0.5299, 0.0, -0.8481, 0.5299, 0.0, -0.766, 0.6428, 0.0, -0.8481, 0.5299, 0.0, -0.9135, 0.4067, 0.0, -0.9135, 0.4067, 0.0, -0.8481, 0.5299, 0.0, -0.4384, 0.8988, 0.0, -0.5592, 0.829, 0.0, -0.5592, 0.829, 0.0, -0.4384, 0.8988, -1.0, -2.254e-06, 0.0, -1.0, -1.639e-06, 0.0, -1.0, -1.639e-06, 0.0, -1.0, -2.254e-06, 0.0, 0.0, -0.309, 0.9511, 0.0, -0.4384, 0.8988, 0.0, -0.4384, 0.8988, 0.0, -0.309, 0.9511, -1.0, 2.254e-06, 0.0, -1.0, -2.254e-06, 0.0, -1.0, -2.254e-06, 0.0, -1.0, 2.254e-06, 0.0, 0.0, -0.1736, 0.9848, 0.0, -0.309, 0.9511, 0.0, -0.309, 0.9511, 0.0, -0.1736, 0.9848, -1.0, -3.023e-06, 0.0, -1.0, 2.254e-06, 0.0, -1.0, 2.254e-06, 0.0, -1.0, -3.023e-06, 0.0, -1.0, -2.613e-06, 0.0, -1.0, -3.023e-06, 0.0, -1.0, -3.023e-06, 0.0, -1.0, -2.613e-06, 0.0, 0.0, -0.03491, 0.9994, 0.0, -0.1736, 0.9848, 0.0, -0.1736, 0.9848, 0.0, -0.03491, 0.9994, 1.0, -1.204e-06, 0.0, 1.0, 5.529e-12, 0.0, 1.0, 1.233e-11, 0.0, 1.0, -1.204e-06, 0.0, 1.0, -1.242e-06, 0.0, 1.0, -1.204e-06, 0.0, 1.0, -1.204e-06, 0.0, 1.0, -1.242e-06, 0.0, 1.0, 1.908e-06, 0.0, 1.0, -1.242e-06, 0.0, 1.0, -1.242e-06, 0.0, 1.0, 1.908e-06, 0.0, 0.0, 0.1045, 0.9945, 0.0, -0.03491, 0.9994, 0.0, -0.03491, 0.9994, 0.0, 0.1045, 0.9945, 0.0, -0.1045, -0.9945, 0.0, 0.0349, -0.9994, 0.0, 0.0349, -0.9994, 0.0, -0.1045, -0.9945, 0.0, 0.0349, -0.9994, 0.0, 0.1736, -0.9848, 0.0, 0.1736, -0.9848, 0.0, 0.0349, -0.9994, 0.0, -0.2419, -0.9703, 0.0, -0.1045, -0.9945, 0.0, -0.1045, -0.9945, 0.0, -0.2419, -0.9703, 1.0, 2.254e-06, 0.0, 1.0, 1.908e-06, 0.0, 1.0, 1.908e-06, 0.0, 1.0, 2.254e-06, 0.0, 0.0, -0.3746, -0.9272, 0.0, -0.2419, -0.9703, 0.0, -0.2419, -0.9703, 0.0, -0.3746, -0.9272, 1.0, 6.147e-07, 0.0, 1.0, 2.254e-06, 0.0, 1.0, 2.254e-06, 0.0, 1.0, 6.148e-07, 0.0, 1.0, -4.098e-07, 0.0, 1.0, 6.147e-07, 0.0, 1.0, 6.148e-07, 0.0, 1.0, -4.098e-07, 0.0, 0.0, -0.5, -0.866, 0.0, -0.3746, -0.9272, 0.0, -0.3746, -0.9272, 0.0, -0.5, -0.866, 0.0, 0.3746, 0.9272, 0.0, 0.2419, 0.9703, 0.0, 0.2419, 0.9703, 0.0, 0.3746, 0.9272, 0.0, 0.5, 0.866, 0.0, 0.3746, 0.9272, 0.0, 0.3746, 0.9272, 0.0, 0.5, 0.866, -1.0, -1.025e-06, 0.0, -1.0, -2.049e-06, 0.0, -1.0, -2.049e-06, 0.0, -1.0, -1.025e-06, 0.0, -1.0, -2.049e-06, 0.0, -1.0, 6.147e-07, 0.0, -1.0, 6.147e-07, 0.0, -1.0, -2.049e-06, 0.0, -1.0, 6.147e-07, 0.0, -1.0, 2.459e-06, 0.0, -1.0, 2.459e-06, 0.0, -1.0, 6.147e-07, 0.0, 0.0, 0.2419, 0.9703, 0.0, 0.1045, 0.9945, 0.0, 0.1045, 0.9945, 0.0, 0.2419, 0.9703, -1.0, 2.459e-06, 0.0, -1.0, -2.613e-06, 0.0, -1.0, -2.613e-06, 0.0, -1.0, 2.459e-06, 0.0, 0.0, 0.6157, 0.788, 0.0, 0.5, 0.866, 0.0, 0.5, 0.866, 0.0, 0.6157, 0.788, -1.0, -1.639e-06, 0.0, -1.0, -1.025e-06, 0.0, -1.0, -1.025e-06, 0.0, -1.0, -1.639e-06, 0.0, 0.0, -0.6157, -0.788, 0.0, -0.5, -0.866, 0.0, -0.5, -0.866, 0.0, -0.6157, -0.788, -1.0, 4.098e-07, 0.0, -1.0, -1.639e-06, 0.0, -1.0, -1.639e-06, 0.0, -1.0, 4.098e-07, 0.0, 0.0, -0.7193, -0.6947, 0.0, -0.6157, -0.788, 0.0, -0.6157, -0.788, 0.0, -0.7193, -0.6947, -1.0, 2.459e-06, 0.0, -1.0, 4.098e-07, 0.0, -1.0, 4.098e-07, 0.0, -1.0, 2.459e-06, 0.0, 0.0, -0.809, -0.5878, 0.0, -0.7193, -0.6947, 0.0, -0.7193, -0.6947, 0.0, -0.809, -0.5878, 1.0, -2.152e-06, 0.0, 1.0, -2.152e-06, 0.0, 1.0, -2.152e-06, 0.0, 1.0, -2.152e-06, 0.0, 1.0, -6.148e-07, 0.0, 1.0, -2.152e-06, 0.0, 1.0, -2.152e-06, 0.0, 1.0, -6.148e-07, 0.0, 0.0, 0.7193, 0.6947, 0.0, 0.6157, 0.788, 0.0, 0.6157, 0.788, 0.0, 0.7193, 0.6947, 0.0, 0.809, 0.5878, 0.0, 0.7193, 0.6947, 0.0, 0.7193, 0.6947, 0.0, 0.809, 0.5878, 1.0, -4.099e-07, 0.0, 1.0, -6.148e-07, 0.0, 1.0, -6.148e-07, 0.0, 1.0, -4.099e-07, 0.0, 0.0, 0.883, 0.4694, 0.0, 0.809, 0.5878, 0.0, 0.809, 0.5878, 0.0, 0.883, 0.4694, -1.0, 0.0, 0.0, -1.0, 2.459e-06, 0.0, -1.0, 2.459e-06, 0.0, -1.0, 0.0, 0.0, 0.0, 0.9397, 0.342, 0.0, 0.883, 0.4694, 0.0, 0.883, 0.4694, 0.0, 0.9397, 0.342, -1.0, 8.197e-07, 0.0, -1.0, 0.0, 0.0, -1.0, 0.0, 0.0, -1.0, 8.197e-07, 0.0, 0.0, -0.9397, -0.342, 0.0, -0.8829, -0.4695, 0.0, -0.8829, -0.4695, 0.0, -0.9397, -0.342, 0.0, -0.8829, -0.4695, 0.0, -0.809, -0.5878, 0.0, -0.809, -0.5878, 0.0, -0.8829, -0.4695, 1.0, -1.23e-06, 0.0, 1.0, -4.099e-07, 0.0, 1.0, -4.099e-07, 0.0, 1.0, -1.23e-06, 0.0, 0.0, -0.9781, -0.2079, 0.0, -0.9397, -0.342, 0.0, -0.9397, -0.342, 0.0, -0.9781, -0.2079, 1.0, 0.0, 0.0, 1.0, -1.23e-06, 0.0, 1.0, -1.23e-06, 0.0, 1.0, 0.0, 0.0, 0.0, -0.9976, -0.06976, 0.0, -0.9781, -0.2079, 0.0, -0.9781, -0.2079, 0.0, -0.9976, -0.06976, 1.0, 4.098e-07, 0.0, 1.0, 0.0, 0.0, 1.0, 0.0, 0.0, 1.0, 4.098e-07, 0.0, 1.0, 7.574e-14, 0.0, 1.0, 4.098e-07, 0.0, 1.0, 4.098e-07, 0.0, 1.0, -1.628e-12, 0.0, 0.0, -0.9976, 0.06976, 0.0, -0.9976, -0.06976, 0.0, -0.9976, -0.06976, 0.0, -0.9976, 0.06976, 0.0, 0.9976, 0.06977, 0.0, 0.9781, 0.2079, 0.0, 0.9781, 0.2079, 0.0, 0.9976, 0.06977, 0.0, 0.9976, -0.06977, 0.0, 0.9976, 0.06977, 0.0, 0.9976, 0.06977, 0.0, 0.9976, -0.06977, 1.0, -4.098e-07, 0.0, 1.0, 7.574e-14, 0.0, 1.0, -1.628e-12, 0.0, 1.0, -4.098e-07, 0.0, 0.0, 0.9781, -0.2079, 0.0, 0.9976, -0.06977, 0.0, 0.9976, -0.06977, 0.0, 0.9781, -0.2079, 1.0, 4.098e-07, 0.0, 1.0, -4.098e-07, 0.0, 1.0, -4.098e-07, 0.0, 1.0, 4.098e-07, 0.0, 0.0, 0.9397, -0.342, 0.0, 0.9781, -0.2079, 0.0, 0.9781, -0.2079, 0.0, 0.9397, -0.342, 1.0, 2.049e-07, 0.0, 1.0, 4.098e-07, 0.0, 1.0, 4.098e-07, 0.0, 1.0, 2.049e-07, 0.0, 0.0, 0.8829, -0.4695, 0.0, 0.9397, -0.342, 0.0, 0.9397, -0.342, 0.0, 0.8829, -0.4695, 1.0, -1.639e-06, 0.0, 1.0, 2.049e-07, 0.0, 1.0, 2.049e-07, 0.0, 1.0, -1.639e-06, 0.0, 0.0, 0.809, -0.5878, 0.0, 0.8829, -0.4695, 0.0, 0.8829, -0.4695, 0.0, 0.809, -0.5878, 1.0, -2.152e-06, 0.0, 1.0, -1.639e-06, 0.0, 1.0, -1.639e-06, 0.0, 1.0, -2.152e-06, 0.0, 0.0, 0.7194, -0.6946, 0.0, 0.809, -0.5878, 0.0, 0.809, -0.5878, 0.0, 0.7194, -0.6946, 1.0, -2.152e-06, 0.0, 1.0, -2.152e-06, 0.0, 1.0, -2.152e-06, 0.0, 1.0, -2.152e-06, 0.0, 0.0, 0.6157, -0.788, 0.0, 0.7194, -0.6946, 0.0, 0.7194, -0.6946, 0.0, 0.6157, -0.788, 1.0, -4.098e-07, 0.0, 1.0, -2.152e-06, 0.0, 1.0, -2.152e-06, 0.0, 1.0, -4.098e-07, 0.0, 0.0, 0.5, -0.866, 0.0, 0.6157, -0.788, 0.0, 0.6157, -0.788, 0.0, 0.5, -0.866, 1.0, 6.147e-07, 0.0, 1.0, -4.098e-07, 0.0, 1.0, -4.098e-07, 0.0, 1.0, 6.147e-07, 0.0, 0.0, 0.3746, -0.9272, 0.0, 0.5, -0.866, 0.0, 0.5, -0.866, 0.0, 0.3746, -0.9272, 1.0, -1.025e-06, 0.0, 1.0, 6.147e-07, 0.0, 1.0, 6.147e-07, 0.0, 1.0, -1.025e-06, 0.0, 0.0, 0.2419, -0.9703, 0.0, 0.3746, -0.9272, 0.0, 0.3746, -0.9272, 0.0, 0.2419, -0.9703, 1.0, -1.37e-06, 0.0, 1.0, -1.025e-06, 0.0, 1.0, -1.025e-06, 0.0, 1.0, -1.37e-06, 0.0, 0.0, 0.1045, -0.9945, 0.0, 0.2419, -0.9703, 0.0, 0.2419, -0.9703, 0.0, 0.1045, -0.9945, 1.0, -1.242e-06, 0.0, 1.0, -1.37e-06, 0.0, 1.0, -1.37e-06, 0.0, 1.0, -1.242e-06, 0.0, 0.0, -0.03491, -0.9994, 0.0, 0.1045, -0.9945, 0.0, 0.1045, -0.9945, 0.0, -0.03491, -0.9994, 0.0, -0.1736, -0.9848, 0.0, -0.03491, -0.9994, 0.0, -0.03491, -0.9994, 0.0, -0.1736, -0.9848, 1.0, 2.075e-06, 0.0, 1.0, -1.242e-06, 0.0, 1.0, -1.242e-06, 0.0, 1.0, 2.075e-06, 0.0, 1.0, -1.818e-11, 0.0, 1.0, 2.075e-06, 0.0, 1.0, 2.075e-06, 0.0, 1.0, -4.186e-11, 0.0, 0.0, -0.309, -0.9511, 0.0, -0.1736, -0.9848, 0.0, -0.1736, -0.9848, 0.0, -0.309, -0.9511, 1.0, -1.332e-06, 0.0, 1.0, -1.818e-11, 0.0, 1.0, -4.186e-11, 0.0, 1.0, -1.332e-06, 0.0, 0.0, -0.4384, -0.8988, 0.0, -0.309, -0.9511, 0.0, -0.309, -0.9511, 0.0, -0.4384, -0.8988, 1.0, 2.049e-06, 0.0, 1.0, -1.332e-06, 0.0, 1.0, -1.332e-06, 0.0, 1.0, 2.049e-06, 0.0, 0.0, -0.5592, -0.829, 0.0, -0.4384, -0.8988, 0.0, -0.4384, -0.8988, 0.0, -0.5592, -0.829, 1.0, 1.537e-06, 0.0, 1.0, 2.049e-06, 0.0, 1.0, 2.049e-06, 0.0, 1.0, 1.537e-06, 0.0, 0.0, -0.6691, -0.7432, 0.0, -0.5592, -0.829, 0.0, -0.5592, -0.829, 0.0, -0.6691, -0.7432, 1.0, 2.357e-06, 0.0, 1.0, 1.537e-06, 0.0, 1.0, 1.537e-06, 0.0, 1.0, 2.357e-06, 0.0, 0.0, -0.766, -0.6428, 0.0, -0.6691, -0.7432, 0.0, -0.6691, -0.7432, 0.0, -0.766, -0.6428, 1.0, 1.639e-06, 0.0, 1.0, 2.357e-06, 0.0, 1.0, 2.357e-06, 0.0, 1.0, 1.639e-06, 0.0, 0.0, -0.8481, -0.5299, 0.0, -0.766, -0.6428, 0.0, -0.766, -0.6428, 0.0, -0.8481, -0.5299, 1.0, -1.23e-06, 0.0, 1.0, 1.639e-06, 0.0, 1.0, 1.639e-06, 0.0, 1.0, -1.23e-06, 0.0, 0.0, -0.9136, -0.4067, 0.0, -0.8481, -0.5299, 0.0, -0.8481, -0.5299, 0.0, -0.9136, -0.4067, 1.0, -1.025e-06, 0.0, 1.0, -1.23e-06, 0.0, 1.0, -1.23e-06, 0.0, 1.0, -1.025e-06, 0.0, 0.0, -0.9613, -0.2757, 0.0, -0.9136, -0.4067, 0.0, -0.9136, -0.4067, 0.0, -0.9613, -0.2757, 1.0, 6.148e-07, 0.0, 1.0, -1.025e-06, 0.0, 1.0, -1.025e-06, 0.0, 1.0, 6.148e-07, 0.0, 0.0, -0.9903, -0.1392, 0.0, -0.9613, -0.2757, 0.0, -0.9613, -0.2757, 0.0, -0.9903, -0.1392, 1.0, 8.197e-07, 0.0, 1.0, 6.148e-07, 0.0, 1.0, 6.148e-07, 0.0, 1.0, 8.197e-07, 0.0, 0.0, -1.0, 0.0, 0.0, -0.9903, -0.1392, 0.0, -0.9903, -0.1392, 0.0, -1.0, 0.0, -1.0, 0.0, 0.0, -1.0, 0.0, 0.0, -1.0, 0.0, 0.0, -1.0, 0.0, 0.0, -1.0, 8.197e-07, 0.0, -1.0, 0.0, 0.0, -1.0, 0.0, 0.0, -1.0, 8.197e-07, 0.0, -1.0, 8.197e-07, 0.0, -1.0, 8.197e-07, 0.0, -1.0, 8.197e-07, 0.0, -1.0, 8.197e-07, 0.0, 0.0, 1.0, 0.0, 0.0, 0.9903, 0.1392, 0.0, 0.9903, 0.1392, 0.0, 1.0, 0.0, 0.0, 0.9903, -0.1392, 0.0, 1.0, 0.0, 0.0, 1.0, 0.0, 0.0, 0.9903, -0.1392, 0.0, 0.9903, 0.1392, 0.0, 0.9613, 0.2756, 0.0, 0.9613, 0.2756, 0.0, 0.9903, 0.1392, 0.0, 0.9613, 0.2756, 0.0, 0.9135, 0.4067, 0.0, 0.9135, 0.4067, 0.0, 0.9613, 0.2756, -1.0, 0.0, 0.0, -1.0, -8.197e-07, 0.0, -1.0, -8.197e-07, 0.0, -1.0, 0.0, 0.0, -1.0, -8.197e-07, 0.0, -1.0, -1.23e-06, 0.0, -1.0, -1.23e-06, 0.0, -1.0, -8.197e-07, 0.0, 0.0, 0.9135, 0.4067, 0.0, 0.848, 0.5299, 0.0, 0.848, 0.5299, 0.0, 0.9135, 0.4067, 0.0, 0.848, 0.5299, 0.0, 0.766, 0.6428, 0.0, 0.766, 0.6428, 0.0, 0.848, 0.5299, -1.0, -1.23e-06, 0.0, -1.0, -8.197e-07, 0.0, -1.0, -8.197e-07, 0.0, -1.0, -1.23e-06, 0.0, -1.0, -8.197e-07, 0.0, -1.0, 1.639e-06, 0.0, -1.0, 1.639e-06, 0.0, -1.0, -8.197e-07, 0.0, 0.0, 0.766, 0.6428, 0.0, 0.6691, 0.7431, 0.0, 0.6691, 0.7431, 0.0, 0.766, 0.6428, -1.0, 1.639e-06, 0.0, -1.0, -1.639e-06, 0.0, -1.0, -1.639e-06, 0.0, -1.0, 1.639e-06, 0.0, 0.0, 0.6691, 0.7431, 0.0, 0.5592, 0.829, 0.0, 0.5592, 0.829, 0.0, 0.6691, 0.7431, -1.0, -1.639e-06, 0.0, -1.0, -3.074e-06, 0.0, -1.0, -3.074e-06, 0.0, -1.0, -1.639e-06, 0.0, 0.0, 0.5592, 0.829, 0.0, 0.4384, 0.8988, 0.0, 0.4384, 0.8988, 0.0, 0.5592, 0.829, 0.0, 0.4384, 0.8988, 0.0, 0.309, 0.9511, 0.0, 0.309, 0.9511, 0.0, 0.4384, 0.8988, -1.0, -3.074e-06, 0.0, -1.0, 2.254e-06, 0.0, -1.0, 2.254e-06, 0.0, -1.0, -3.074e-06, 0.0, 0.0, 0.309, 0.9511, 0.0, 0.1737, 0.9848, 0.0, 0.1737, 0.9848, 0.0, 0.309, 0.9511, -1.0, 2.254e-06, 0.0, -1.0, -2.203e-06, 0.0, -1.0, -2.203e-06, 0.0, -1.0, 2.254e-06, 0.0, 0.0, 0.1737, 0.9848, 0.0, 0.0349, 0.9994, 0.0, 0.0349, 0.9994, 0.0, 0.1737, 0.9848, -1.0, -2.203e-06, 0.0, -1.0, -1.332e-06, 0.0, -1.0, -1.332e-06, 0.0, -1.0, -2.203e-06, 0.0, -1.0, -1.332e-06, 0.0, -1.0, 2.408e-06, 0.0, -1.0, 2.408e-06, 0.0, -1.0, -1.332e-06, 0.0, 0.0, 0.0349, 0.9994, 0.0, -0.1045, 0.9945, 0.0, -0.1045, 0.9945, 0.0, 0.0349, 0.9994, 0.0, -0.1045, 0.9945, 0.0, -0.2419, 0.9703, 0.0, -0.2419, 0.9703, 0.0, -0.1045, 0.9945, -1.0, 2.408e-06, 0.0, -1.0, 7.172e-07, 0.0, -1.0, 7.172e-07, 0.0, -1.0, 2.408e-06, 0.0, -1.0, 7.172e-07, 0.0, -1.0, -1.844e-06, 0.0, -1.0, -1.844e-06, 0.0, -1.0, 7.172e-07, 0.0, 0.0, -0.2419, 0.9703, 0.0, -0.3746, 0.9272, 0.0, -0.3746, 0.9272, 0.0, -0.2419, 0.9703, -1.0, -1.844e-06, 0.0, -1.0, -2.254e-06, 0.0, -1.0, -2.254e-06, 0.0, -1.0, -1.844e-06, 0.0, 0.0, -0.3746, 0.9272, 0.0, -0.5, 0.866, 0.0, -0.5, 0.866, 0.0, -0.3746, 0.9272, -1.0, -2.254e-06, 0.0, -1.0, 4.098e-07, 0.0, -1.0, 4.098e-07, 0.0, -1.0, -2.254e-06, 0.0, 0.0, -0.5, 0.866, 0.0, -0.6157, 0.788, 0.0, -0.6157, 0.788, 0.0, -0.5, 0.866, 0.0, -0.6157, 0.788, 0.0, -0.7193, 0.6947, 0.0, -0.7193, 0.6947, 0.0, -0.6157, 0.788, -1.0, 4.098e-07, 0.0, -1.0, 2.049e-06, 0.0, -1.0, 2.049e-06, 0.0, -1.0, 4.098e-07, 0.0, 0.0, -0.7193, 0.6947, 0.0, -0.809, 0.5878, 0.0, -0.809, 0.5878, 0.0, -0.7193, 0.6947, -1.0, 2.049e-06, 0.0, -1.0, 4.099e-07, 0.0, -1.0, 4.099e-07, 0.0, -1.0, 2.049e-06, 0.0, 0.0, -0.809, 0.5878, 0.0, -0.8829, 0.4695, 0.0, -0.8829, 0.4695, 0.0, -0.809, 0.5878, -1.0, 4.099e-07, 0.0, -1.0, -1.639e-06, 0.0, -1.0, -1.639e-06, 0.0, -1.0, 4.099e-07, 0.0, -1.0, -1.639e-06, 0.0, -1.0, 0.0, 0.0, -1.0, 0.0, 0.0, -1.0, -1.639e-06, 0.0, 0.0, -0.8829, 0.4695, 0.0, -0.9397, 0.342, 0.0, -0.9397, 0.342, 0.0, -0.8829, 0.4695, 0.0, -0.9397, 0.342, 0.0, -0.9781, 0.2079, 0.0, -0.9781, 0.2079, 0.0, -0.9397, 0.342, -1.0, 0.0, 0.0, -1.0, 0.0, 0.0, -1.0, 0.0, 0.0, -1.0, 0.0, 0.0, -1.0, 0.0, 0.0, -1.0, 0.0, 0.0, -1.0, 0.0, 0.0, -1.0, 0.0, 0.0, 0.0, -0.9781, 0.2079, 0.0, -0.9976, 0.06976, 0.0, -0.9976, 0.06976, 0.0, -0.9781, 0.2079, -1.0, 0.0, 0.0, -1.0, 0.0, 0.0, -1.0, 0.0, 0.0, -1.0, 0.0, 0.0, -1.0, 0.0, 0.0, -1.0, 8.197e-07, 0.0, -1.0, 8.197e-07, 0.0, -1.0, 0.0, 0.0, -1.0, 8.197e-07, 0.0, -1.0, 8.197e-07, 0.0, -1.0, 8.197e-07, 0.0, -1.0, 8.197e-07, 0.0, 0.0, 0.9781, 0.2079, 0.0, 0.9397, 0.342, 0.0, 0.9397, 0.342, 0.0, 0.9781, 0.2079, 1.0, -2.152e-06, 0.0, 1.0, -4.098e-07, 0.0, 1.0, -4.098e-07, 0.0, 1.0, -2.152e-06, 0.0, 0.0, 0.1736, -0.9848, 0.0, 0.309, -0.9511, 0.0, 0.309, -0.9511, 0.0, 0.1736, -0.9848, 1.0, 5.529e-12, 0.0, 1.0, -1.332e-06, 0.0, 1.0, -1.332e-06, 0.0, 1.0, 1.233e-11, 0.0, 0.0, 0.309, -0.9511, 0.0, 0.4384, -0.8988, 0.0, 0.4384, -0.8988, 0.0, 0.309, -0.9511, 1.0, -1.332e-06, 0.0, 1.0, -1.23e-06, 0.0, 1.0, -1.23e-06, 0.0, 1.0, -1.332e-06, 0.0, 0.0, 0.4384, -0.8988, 0.0, 0.5592, -0.829, 0.0, 0.5592, -0.829, 0.0, 0.4384, -0.8988])] * 3)])

# ---- objects
ob_aluminium_helmet_135 = bpy.data.objects.new('Aluminium_helmet.135', me_aluminium_helmet_135)

# ---- transforms, parenting, visibility, modifiers, constraints
ob_aluminium_helmet_135.location = (0.0, 0.0, 0.0)
ob_aluminium_helmet_135.rotation_euler = (1.571, -0.0, 0.0)

# ---- collection membership
col_collection.objects.link(ob_aluminium_helmet_135)

# ---- scene / render settings (as saved in the file)
scene.frame_start = 1; scene.frame_end = 250; scene.frame_set(1)
scene.render.engine = 'BLENDER_EEVEE_NEXT'
scene.cycles.sampling_pattern = 'TABULATED_SOBOL'
scene.cycles.use_light_tree = False
scene.view_settings.view_transform = 'Filmic'
bpy.context.view_layer.update()

# ---- added for rendering (the .blend has no active camera and no usable light): camera, sun
cam_auto = bpy.data.cameras.new('AutoCamera')
cam_auto.lens = 50.0
cam_auto.sensor_width = 36.0
cam_auto.clip_end = 1000.0
ob_auto_camera = bpy.data.objects.new('AutoCamera', cam_auto)
scene.collection.objects.link(ob_auto_camera)
ob_auto_camera.location = (-6.90624, -10.0764, 46.2311)
ob_auto_camera.rotation_euler = (1.09748, -7.21219e-08, 0.694738)
scene.camera = ob_auto_camera
light_auto_sun = bpy.data.lights.new('AutoSun', 'SUN')
light_auto_sun.energy = 3.0
light_auto_sun.angle = 0.0523599
ob_auto_sun = bpy.data.objects.new('AutoSun', light_auto_sun)
scene.collection.objects.link(ob_auto_sun)
ob_auto_sun.rotation_euler = (0.872665, 0.174533, 0.523599)
bpy.context.view_layer.update()
